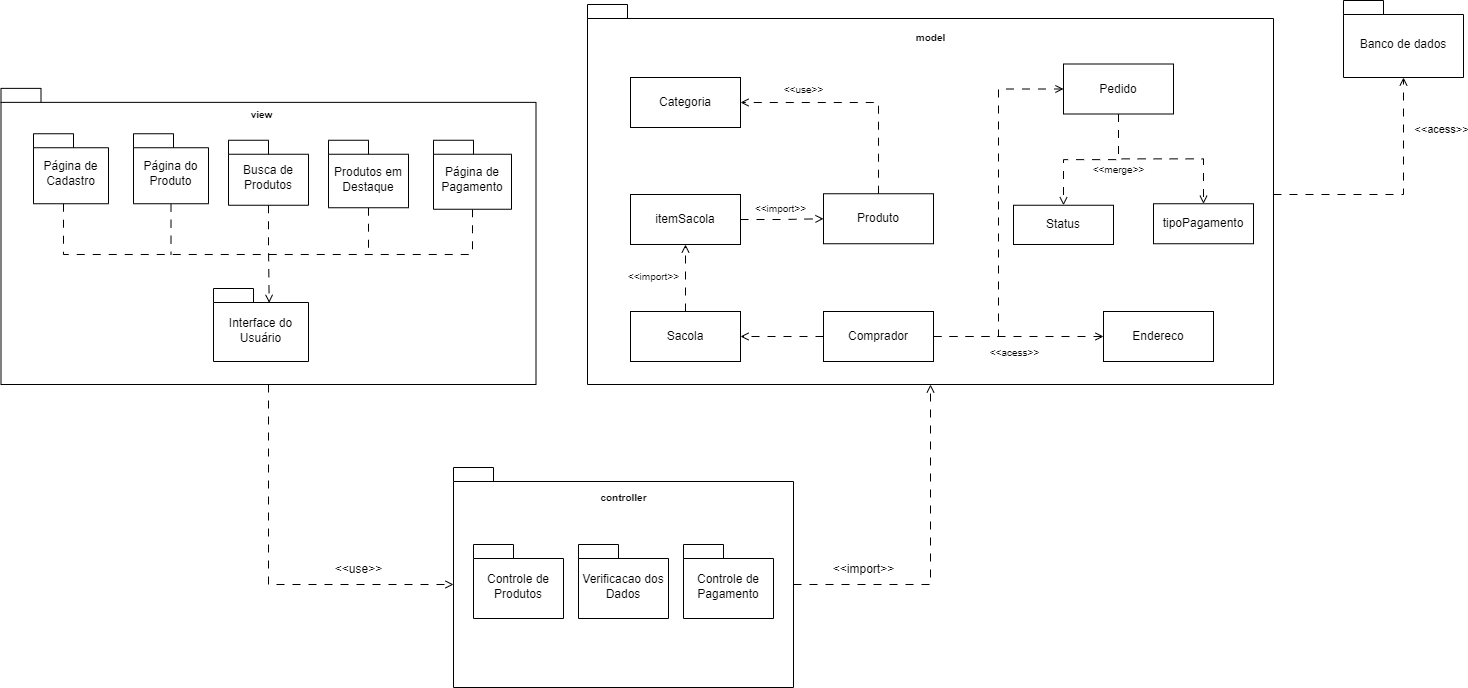

The diagram above was exported from draw.io. Its source (the exported page's mxGraphModel, read from the mxfile embedded in the PNG):
<mxGraphModel dx="2265" dy="1947" grid="1" gridSize="10" guides="1" tooltips="1" connect="1" arrows="1" fold="1" page="1" pageScale="1" pageWidth="827" pageHeight="1169" math="0" shadow="0">
  <root>
    <mxCell id="0" />
    <mxCell id="1" parent="0" />
    <mxCell id="jdwm2Xw4jxEEj5O7zN0X-1" value="" style="shape=folder;fontStyle=1;spacingTop=10;tabWidth=40;tabHeight=14;tabPosition=left;html=1;whiteSpace=wrap;" vertex="1" parent="1">
      <mxGeometry x="-22.5" y="-96.13" width="535" height="296.13" as="geometry" />
    </mxCell>
    <mxCell id="jdwm2Xw4jxEEj5O7zN0X-2" value="" style="shape=folder;fontStyle=1;spacingTop=10;tabWidth=40;tabHeight=14;tabPosition=left;html=1;whiteSpace=wrap;" vertex="1" parent="1">
      <mxGeometry x="564" y="-180" width="686" height="380" as="geometry" />
    </mxCell>
    <mxCell id="jdwm2Xw4jxEEj5O7zN0X-102" style="edgeStyle=orthogonalEdgeStyle;rounded=0;orthogonalLoop=1;jettySize=auto;html=1;endArrow=none;endFill=0;dashed=1;dashPattern=8 8;" edge="1" parent="1" source="jdwm2Xw4jxEEj5O7zN0X-3">
      <mxGeometry relative="1" as="geometry">
        <mxPoint x="147.5" y="70" as="targetPoint" />
      </mxGeometry>
    </mxCell>
    <mxCell id="jdwm2Xw4jxEEj5O7zN0X-3" value="&lt;span style=&quot;font-weight: 400;&quot;&gt;Página do Produto&lt;/span&gt;" style="shape=folder;fontStyle=1;spacingTop=10;tabWidth=40;tabHeight=14;tabPosition=left;html=1;whiteSpace=wrap;" vertex="1" parent="1">
      <mxGeometry x="110" y="-50.75" width="75" height="70" as="geometry" />
    </mxCell>
    <mxCell id="jdwm2Xw4jxEEj5O7zN0X-4" value="" style="shape=folder;fontStyle=1;spacingTop=10;tabWidth=40;tabHeight=14;tabPosition=left;html=1;whiteSpace=wrap;" vertex="1" parent="1">
      <mxGeometry x="430" y="283" width="340" height="220" as="geometry" />
    </mxCell>
    <mxCell id="jdwm2Xw4jxEEj5O7zN0X-5" value="&lt;font size=&quot;1&quot;&gt;view&lt;/font&gt;" style="text;align=center;fontStyle=1;verticalAlign=middle;spacingLeft=3;spacingRight=3;strokeColor=none;rotatable=0;points=[[0,0.5],[1,0.5]];portConstraint=eastwest;html=1;" vertex="1" parent="1">
      <mxGeometry x="197.5" y="-83" width="80" height="26" as="geometry" />
    </mxCell>
    <mxCell id="jdwm2Xw4jxEEj5O7zN0X-6" value="&lt;font size=&quot;1&quot;&gt;model&lt;/font&gt;" style="text;align=center;fontStyle=1;verticalAlign=middle;spacingLeft=3;spacingRight=3;strokeColor=none;rotatable=0;points=[[0,0.5],[1,0.5]];portConstraint=eastwest;html=1;" vertex="1" parent="1">
      <mxGeometry x="867" y="-160" width="80" height="26" as="geometry" />
    </mxCell>
    <mxCell id="jdwm2Xw4jxEEj5O7zN0X-7" value="&lt;font style=&quot;font-size: 10px;&quot;&gt;controller&lt;/font&gt;" style="text;align=center;fontStyle=1;verticalAlign=middle;spacingLeft=3;spacingRight=3;strokeColor=none;rotatable=0;points=[[0,0.5],[1,0.5]];portConstraint=eastwest;html=1;" vertex="1" parent="1">
      <mxGeometry x="560" y="300" width="80" height="26" as="geometry" />
    </mxCell>
    <mxCell id="jdwm2Xw4jxEEj5O7zN0X-103" style="edgeStyle=orthogonalEdgeStyle;rounded=0;orthogonalLoop=1;jettySize=auto;html=1;endArrow=none;endFill=0;dashed=1;dashPattern=8 8;" edge="1" parent="1" source="jdwm2Xw4jxEEj5O7zN0X-8">
      <mxGeometry relative="1" as="geometry">
        <mxPoint x="345" y="70" as="targetPoint" />
      </mxGeometry>
    </mxCell>
    <mxCell id="jdwm2Xw4jxEEj5O7zN0X-8" value="&lt;span style=&quot;font-weight: 400;&quot;&gt;Produtos em Destaque&lt;/span&gt;" style="shape=folder;fontStyle=1;spacingTop=10;tabWidth=40;tabHeight=14;tabPosition=left;html=1;whiteSpace=wrap;" vertex="1" parent="1">
      <mxGeometry x="305" y="-44.25" width="80" height="67.5" as="geometry" />
    </mxCell>
    <mxCell id="jdwm2Xw4jxEEj5O7zN0X-12" value="&lt;span style=&quot;font-weight: normal;&quot;&gt;Banco de dados&lt;/span&gt;" style="shape=folder;fontStyle=1;spacingTop=10;tabWidth=40;tabHeight=14;tabPosition=left;html=1;whiteSpace=wrap;" vertex="1" parent="1">
      <mxGeometry x="1320" y="-184" width="120" height="77" as="geometry" />
    </mxCell>
    <mxCell id="jdwm2Xw4jxEEj5O7zN0X-16" style="edgeStyle=orthogonalEdgeStyle;rounded=0;orthogonalLoop=1;jettySize=auto;html=1;exitX=0;exitY=0;exitDx=340;exitDy=117;exitPerimeter=0;entryX=0.5;entryY=1;entryDx=0;entryDy=0;entryPerimeter=0;endArrow=open;endFill=0;dashed=1;dashPattern=8 8;" edge="1" parent="1" source="jdwm2Xw4jxEEj5O7zN0X-4" target="jdwm2Xw4jxEEj5O7zN0X-2">
      <mxGeometry relative="1" as="geometry" />
    </mxCell>
    <mxCell id="jdwm2Xw4jxEEj5O7zN0X-18" style="edgeStyle=orthogonalEdgeStyle;rounded=0;orthogonalLoop=1;jettySize=auto;html=1;entryX=0.5;entryY=1;entryDx=0;entryDy=0;entryPerimeter=0;dashed=1;dashPattern=8 8;endArrow=open;endFill=0;" edge="1" parent="1" source="jdwm2Xw4jxEEj5O7zN0X-2" target="jdwm2Xw4jxEEj5O7zN0X-12">
      <mxGeometry relative="1" as="geometry" />
    </mxCell>
    <mxCell id="jdwm2Xw4jxEEj5O7zN0X-19" value="&amp;lt;&amp;lt;acess&amp;gt;&amp;gt;" style="edgeLabel;html=1;align=center;verticalAlign=middle;resizable=0;points=[];" vertex="1" connectable="0" parent="jdwm2Xw4jxEEj5O7zN0X-18">
      <mxGeometry x="0.3698" y="1" relative="1" as="geometry">
        <mxPoint x="38" y="-27" as="offset" />
      </mxGeometry>
    </mxCell>
    <mxCell id="jdwm2Xw4jxEEj5O7zN0X-20" value="&amp;lt;&amp;lt;use&amp;gt;&amp;gt;" style="text;html=1;align=center;verticalAlign=middle;resizable=0;points=[];autosize=1;strokeColor=none;fillColor=none;" vertex="1" parent="1">
      <mxGeometry x="300" y="370" width="70" height="30" as="geometry" />
    </mxCell>
    <mxCell id="jdwm2Xw4jxEEj5O7zN0X-21" value="&amp;lt;&amp;lt;import&amp;gt;&amp;gt;" style="text;html=1;align=center;verticalAlign=middle;resizable=0;points=[];autosize=1;strokeColor=none;fillColor=none;" vertex="1" parent="1">
      <mxGeometry x="800" y="370" width="80" height="30" as="geometry" />
    </mxCell>
    <mxCell id="jdwm2Xw4jxEEj5O7zN0X-22" value="&lt;span style=&quot;font-weight: 400;&quot;&gt;Controle de Pagamento&lt;/span&gt;" style="shape=folder;fontStyle=1;spacingTop=10;tabWidth=40;tabHeight=14;tabPosition=left;html=1;whiteSpace=wrap;" vertex="1" parent="1">
      <mxGeometry x="660" y="360" width="90" height="74" as="geometry" />
    </mxCell>
    <mxCell id="jdwm2Xw4jxEEj5O7zN0X-23" value="&lt;span style=&quot;font-weight: 400;&quot;&gt;Busca de Produtos&lt;/span&gt;" style="shape=folder;fontStyle=1;spacingTop=10;tabWidth=40;tabHeight=14;tabPosition=left;html=1;whiteSpace=wrap;" vertex="1" parent="1">
      <mxGeometry x="205" y="-44.25000000000001" width="80" height="65" as="geometry" />
    </mxCell>
    <mxCell id="jdwm2Xw4jxEEj5O7zN0X-24" value="&lt;span style=&quot;font-weight: 400;&quot;&gt;Interface do Usuário&lt;/span&gt;" style="shape=folder;fontStyle=1;spacingTop=10;tabWidth=40;tabHeight=14;tabPosition=left;html=1;whiteSpace=wrap;" vertex="1" parent="1">
      <mxGeometry x="190" y="104" width="95" height="73" as="geometry" />
    </mxCell>
    <mxCell id="jdwm2Xw4jxEEj5O7zN0X-104" style="edgeStyle=orthogonalEdgeStyle;rounded=0;orthogonalLoop=1;jettySize=auto;html=1;endArrow=none;endFill=0;dashed=1;dashPattern=8 8;" edge="1" parent="1" source="jdwm2Xw4jxEEj5O7zN0X-26">
      <mxGeometry relative="1" as="geometry">
        <mxPoint x="449" y="70" as="targetPoint" />
      </mxGeometry>
    </mxCell>
    <mxCell id="jdwm2Xw4jxEEj5O7zN0X-26" value="&lt;span style=&quot;font-weight: 400;&quot;&gt;Página de Pagamento&lt;/span&gt;" style="shape=folder;fontStyle=1;spacingTop=10;tabWidth=40;tabHeight=14;tabPosition=left;html=1;whiteSpace=wrap;" vertex="1" parent="1">
      <mxGeometry x="410" y="-44.25" width="78" height="69" as="geometry" />
    </mxCell>
    <mxCell id="jdwm2Xw4jxEEj5O7zN0X-56" style="edgeStyle=orthogonalEdgeStyle;rounded=0;orthogonalLoop=1;jettySize=auto;html=1;dashed=1;dashPattern=8 8;endArrow=open;endFill=0;" edge="1" parent="1" source="jdwm2Xw4jxEEj5O7zN0X-29" target="jdwm2Xw4jxEEj5O7zN0X-30">
      <mxGeometry relative="1" as="geometry" />
    </mxCell>
    <mxCell id="jdwm2Xw4jxEEj5O7zN0X-64" style="edgeStyle=orthogonalEdgeStyle;rounded=0;orthogonalLoop=1;jettySize=auto;html=1;entryX=0;entryY=0.5;entryDx=0;entryDy=0;dashed=1;dashPattern=8 8;endArrow=open;endFill=0;" edge="1" parent="1" source="jdwm2Xw4jxEEj5O7zN0X-29" target="jdwm2Xw4jxEEj5O7zN0X-31">
      <mxGeometry relative="1" as="geometry" />
    </mxCell>
    <mxCell id="jdwm2Xw4jxEEj5O7zN0X-67" style="edgeStyle=orthogonalEdgeStyle;rounded=0;orthogonalLoop=1;jettySize=auto;html=1;dashed=1;dashPattern=8 8;endArrow=open;endFill=0;" edge="1" parent="1" source="jdwm2Xw4jxEEj5O7zN0X-29" target="jdwm2Xw4jxEEj5O7zN0X-32">
      <mxGeometry relative="1" as="geometry" />
    </mxCell>
    <mxCell id="jdwm2Xw4jxEEj5O7zN0X-29" value="Comprador" style="html=1;whiteSpace=wrap;" vertex="1" parent="1">
      <mxGeometry x="800" y="127" width="110" height="50" as="geometry" />
    </mxCell>
    <mxCell id="jdwm2Xw4jxEEj5O7zN0X-30" value="Endereco" style="html=1;whiteSpace=wrap;" vertex="1" parent="1">
      <mxGeometry x="1080" y="127" width="110" height="50" as="geometry" />
    </mxCell>
    <mxCell id="jdwm2Xw4jxEEj5O7zN0X-53" style="edgeStyle=orthogonalEdgeStyle;rounded=0;orthogonalLoop=1;jettySize=auto;html=1;dashed=1;dashPattern=8 8;endArrow=open;endFill=0;" edge="1" parent="1" source="jdwm2Xw4jxEEj5O7zN0X-31" target="jdwm2Xw4jxEEj5O7zN0X-37">
      <mxGeometry relative="1" as="geometry" />
    </mxCell>
    <mxCell id="jdwm2Xw4jxEEj5O7zN0X-54" style="edgeStyle=orthogonalEdgeStyle;rounded=0;orthogonalLoop=1;jettySize=auto;html=1;exitX=0.5;exitY=1;exitDx=0;exitDy=0;entryX=0.5;entryY=0;entryDx=0;entryDy=0;dashed=1;dashPattern=8 8;endArrow=open;endFill=0;" edge="1" parent="1" source="jdwm2Xw4jxEEj5O7zN0X-31" target="jdwm2Xw4jxEEj5O7zN0X-38">
      <mxGeometry relative="1" as="geometry" />
    </mxCell>
    <mxCell id="jdwm2Xw4jxEEj5O7zN0X-31" value="Pedido" style="html=1;whiteSpace=wrap;" vertex="1" parent="1">
      <mxGeometry x="1040" y="-120.5" width="110" height="50" as="geometry" />
    </mxCell>
    <mxCell id="jdwm2Xw4jxEEj5O7zN0X-45" style="edgeStyle=orthogonalEdgeStyle;rounded=0;orthogonalLoop=1;jettySize=auto;html=1;endArrow=open;endFill=0;dashed=1;dashPattern=8 8;" edge="1" parent="1" source="jdwm2Xw4jxEEj5O7zN0X-32" target="jdwm2Xw4jxEEj5O7zN0X-34">
      <mxGeometry relative="1" as="geometry" />
    </mxCell>
    <mxCell id="jdwm2Xw4jxEEj5O7zN0X-32" value="Sacola" style="html=1;whiteSpace=wrap;" vertex="1" parent="1">
      <mxGeometry x="607" y="127" width="110" height="50" as="geometry" />
    </mxCell>
    <mxCell id="jdwm2Xw4jxEEj5O7zN0X-59" style="edgeStyle=orthogonalEdgeStyle;rounded=0;orthogonalLoop=1;jettySize=auto;html=1;exitX=0.5;exitY=0;exitDx=0;exitDy=0;entryX=1;entryY=0.5;entryDx=0;entryDy=0;dashed=1;dashPattern=8 8;endArrow=open;endFill=0;" edge="1" parent="1" source="jdwm2Xw4jxEEj5O7zN0X-33" target="jdwm2Xw4jxEEj5O7zN0X-39">
      <mxGeometry relative="1" as="geometry" />
    </mxCell>
    <mxCell id="jdwm2Xw4jxEEj5O7zN0X-33" value="Produto" style="html=1;whiteSpace=wrap;" vertex="1" parent="1">
      <mxGeometry x="800" y="9.25" width="110" height="50" as="geometry" />
    </mxCell>
    <mxCell id="jdwm2Xw4jxEEj5O7zN0X-48" style="edgeStyle=orthogonalEdgeStyle;rounded=0;orthogonalLoop=1;jettySize=auto;html=1;entryX=0;entryY=0.5;entryDx=0;entryDy=0;dashed=1;dashPattern=8 8;endArrow=open;endFill=0;" edge="1" parent="1" source="jdwm2Xw4jxEEj5O7zN0X-34" target="jdwm2Xw4jxEEj5O7zN0X-33">
      <mxGeometry relative="1" as="geometry" />
    </mxCell>
    <mxCell id="jdwm2Xw4jxEEj5O7zN0X-34" value="itemSacola" style="html=1;whiteSpace=wrap;" vertex="1" parent="1">
      <mxGeometry x="607" y="10" width="110" height="50" as="geometry" />
    </mxCell>
    <mxCell id="jdwm2Xw4jxEEj5O7zN0X-37" value="Status" style="html=1;whiteSpace=wrap;" vertex="1" parent="1">
      <mxGeometry x="990" y="20.75" width="100" height="39.25" as="geometry" />
    </mxCell>
    <mxCell id="jdwm2Xw4jxEEj5O7zN0X-38" value="tipoPagamento" style="html=1;whiteSpace=wrap;" vertex="1" parent="1">
      <mxGeometry x="1130" y="19.25" width="100" height="40" as="geometry" />
    </mxCell>
    <mxCell id="jdwm2Xw4jxEEj5O7zN0X-39" value="Categoria" style="html=1;whiteSpace=wrap;" vertex="1" parent="1">
      <mxGeometry x="607" y="-107" width="110" height="50" as="geometry" />
    </mxCell>
    <mxCell id="jdwm2Xw4jxEEj5O7zN0X-42" value="&lt;font style=&quot;font-size: 10px;&quot;&gt;&amp;lt;&amp;lt;merge&amp;gt;&amp;gt;&lt;/font&gt;" style="text;html=1;align=center;verticalAlign=middle;resizable=0;points=[];autosize=1;strokeColor=none;fillColor=none;" vertex="1" parent="1">
      <mxGeometry x="1055" y="-30" width="80" height="30" as="geometry" />
    </mxCell>
    <mxCell id="jdwm2Xw4jxEEj5O7zN0X-51" value="&lt;font style=&quot;font-size: 10px;&quot;&gt;&amp;lt;&amp;lt;import&amp;gt;&amp;gt;&lt;/font&gt;" style="text;html=1;align=center;verticalAlign=middle;resizable=0;points=[];autosize=1;strokeColor=none;fillColor=none;" vertex="1" parent="1">
      <mxGeometry x="722" y="9.25" width="70" height="30" as="geometry" />
    </mxCell>
    <mxCell id="jdwm2Xw4jxEEj5O7zN0X-52" value="&lt;font style=&quot;font-size: 10px;&quot;&gt;&amp;lt;&amp;lt;import&amp;gt;&amp;gt;&lt;/font&gt;" style="text;html=1;align=center;verticalAlign=middle;resizable=0;points=[];autosize=1;strokeColor=none;fillColor=none;" vertex="1" parent="1">
      <mxGeometry x="595" y="77" width="70" height="30" as="geometry" />
    </mxCell>
    <mxCell id="jdwm2Xw4jxEEj5O7zN0X-60" value="&lt;font style=&quot;font-size: 10px;&quot;&gt;&amp;lt;&amp;lt;use&amp;gt;&amp;gt;&lt;/font&gt;" style="text;html=1;align=center;verticalAlign=middle;resizable=0;points=[];autosize=1;strokeColor=none;fillColor=none;" vertex="1" parent="1">
      <mxGeometry x="750" y="-110.5" width="60" height="30" as="geometry" />
    </mxCell>
    <mxCell id="jdwm2Xw4jxEEj5O7zN0X-65" value="&lt;font style=&quot;font-size: 10px;&quot;&gt;&amp;lt;&amp;lt;acess&amp;gt;&amp;gt;&lt;/font&gt;" style="edgeLabel;html=1;align=center;verticalAlign=middle;resizable=0;points=[];" vertex="1" connectable="0" parent="1">
      <mxGeometry x="990.0047058823536" y="167.00058823529415" as="geometry" />
    </mxCell>
    <mxCell id="jdwm2Xw4jxEEj5O7zN0X-89" value="&lt;span style=&quot;font-weight: 400;&quot;&gt;Verificacao dos Dados&lt;/span&gt;" style="shape=folder;fontStyle=1;spacingTop=10;tabWidth=40;tabHeight=14;tabPosition=left;html=1;whiteSpace=wrap;" vertex="1" parent="1">
      <mxGeometry x="555" y="360" width="90" height="74" as="geometry" />
    </mxCell>
    <mxCell id="jdwm2Xw4jxEEj5O7zN0X-91" value="&lt;span style=&quot;font-weight: 400;&quot;&gt;Controle de Produtos&lt;/span&gt;" style="shape=folder;fontStyle=1;spacingTop=10;tabWidth=40;tabHeight=14;tabPosition=left;html=1;whiteSpace=wrap;" vertex="1" parent="1">
      <mxGeometry x="450" y="360" width="90" height="74" as="geometry" />
    </mxCell>
    <mxCell id="jdwm2Xw4jxEEj5O7zN0X-101" style="edgeStyle=orthogonalEdgeStyle;rounded=0;orthogonalLoop=1;jettySize=auto;html=1;endArrow=none;endFill=0;dashed=1;dashPattern=8 8;" edge="1" parent="1" source="jdwm2Xw4jxEEj5O7zN0X-93">
      <mxGeometry relative="1" as="geometry">
        <mxPoint x="450" y="70" as="targetPoint" />
        <Array as="points">
          <mxPoint x="40" y="70" />
        </Array>
      </mxGeometry>
    </mxCell>
    <mxCell id="jdwm2Xw4jxEEj5O7zN0X-93" value="&lt;span style=&quot;font-weight: 400;&quot;&gt;Página de Cadastro&lt;/span&gt;" style="shape=folder;fontStyle=1;spacingTop=10;tabWidth=40;tabHeight=14;tabPosition=left;html=1;whiteSpace=wrap;" vertex="1" parent="1">
      <mxGeometry x="10" y="-50.75" width="75" height="70" as="geometry" />
    </mxCell>
    <mxCell id="jdwm2Xw4jxEEj5O7zN0X-95" style="edgeStyle=orthogonalEdgeStyle;rounded=0;orthogonalLoop=1;jettySize=auto;html=1;entryX=0.586;entryY=0.196;entryDx=0;entryDy=0;entryPerimeter=0;dashed=1;dashPattern=8 8;endArrow=open;endFill=0;" edge="1" parent="1" source="jdwm2Xw4jxEEj5O7zN0X-23" target="jdwm2Xw4jxEEj5O7zN0X-24">
      <mxGeometry relative="1" as="geometry">
        <Array as="points" />
      </mxGeometry>
    </mxCell>
    <mxCell id="jdwm2Xw4jxEEj5O7zN0X-105" style="edgeStyle=orthogonalEdgeStyle;rounded=0;orthogonalLoop=1;jettySize=auto;html=1;entryX=0;entryY=0;entryDx=0;entryDy=117;entryPerimeter=0;dashed=1;dashPattern=8 8;endArrow=open;endFill=0;" edge="1" parent="1" source="jdwm2Xw4jxEEj5O7zN0X-1" target="jdwm2Xw4jxEEj5O7zN0X-4">
      <mxGeometry relative="1" as="geometry" />
    </mxCell>
  </root>
</mxGraphModel>